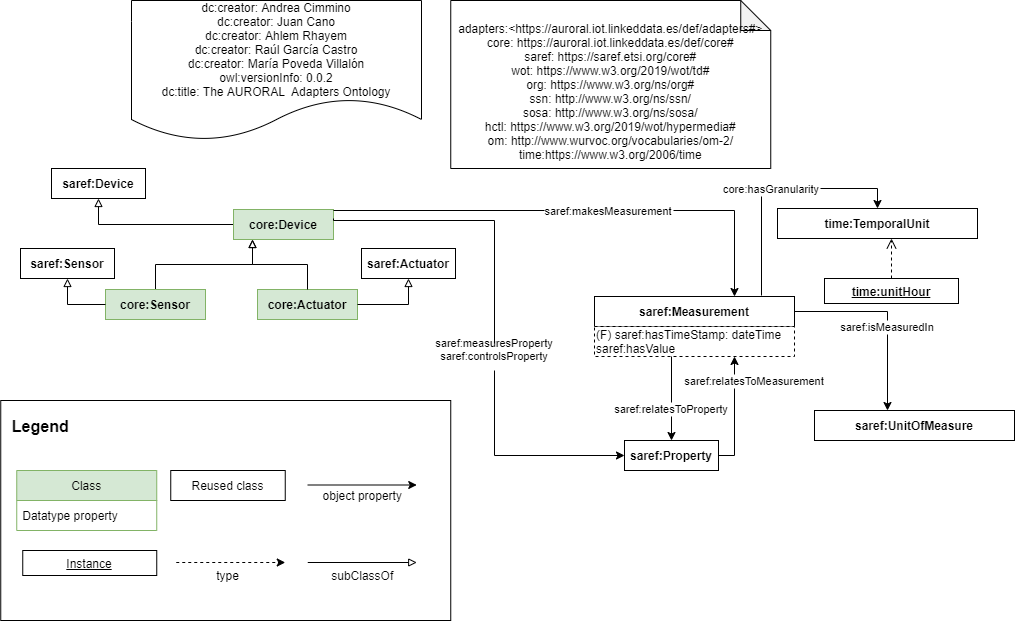

The diagram above was exported from draw.io. Its source (the exported page's mxGraphModel, read from the mxfile embedded in the PNG):
<mxGraphModel dx="1326" dy="626" grid="1" gridSize="10" guides="1" tooltips="1" connect="1" arrows="1" fold="1" page="1" pageScale="1" pageWidth="827" pageHeight="1169" math="0" shadow="0">
  <root>
    <mxCell id="Z81Ef1s4JkLwDJX7Q_aj-0" />
    <mxCell id="Z81Ef1s4JkLwDJX7Q_aj-1" parent="Z81Ef1s4JkLwDJX7Q_aj-0" />
    <mxCell id="Z81Ef1s4JkLwDJX7Q_aj-4" value="dc:creator: Andrea Cimmino&#10;dc:creator: Juan Cano&#10;dc:creator: Ahlem Rhayem&#10;dc:creator: Raúl García Castro&#10;dc:creator: María Poveda Villalón&#10;owl:versionInfo: 0.0.2&#10;dc:title: The AURORAL  Adapters Ontology" style="shape=document;boundedLbl=1;" parent="Z81Ef1s4JkLwDJX7Q_aj-1" vertex="1">
      <mxGeometry x="157" y="480" width="290" height="140" as="geometry" />
    </mxCell>
    <mxCell id="Z81Ef1s4JkLwDJX7Q_aj-5" value="&#10;adapters:&lt;https://auroral.iot.linkeddata.es/def/adapters#&gt;&#10;core: https://auroral.iot.linkeddata.es/def/core#&#10;saref: https://saref.etsi.org/core#&#10;wot: https://www.w3.org/2019/wot/td#&#10;org: https://www.w3.org/ns/org#&#10;ssn: http://www.w3.org/ns/ssn/&#10;sosa: http://www.w3.org/ns/sosa/&#10;hctl: https://www.w3.org/2019/wot/hypermedia#&#10;om: http://www.wurvoc.org/vocabularies/om-2/&#10;time:https://www.w3.org/2006/time" style="shape=note;backgroundOutline=1;darkOpacity=0.05;" parent="Z81Ef1s4JkLwDJX7Q_aj-1" vertex="1">
      <mxGeometry x="476.25" y="480" width="320" height="168" as="geometry" />
    </mxCell>
    <mxCell id="Z81Ef1s4JkLwDJX7Q_aj-60" value="&lt;b&gt;saref:Device&lt;/b&gt;" style="rounded=0;whiteSpace=wrap;html=1;" parent="Z81Ef1s4JkLwDJX7Q_aj-1" vertex="1">
      <mxGeometry x="77" y="648" width="94" height="30" as="geometry" />
    </mxCell>
    <mxCell id="Z81Ef1s4JkLwDJX7Q_aj-61" style="edgeStyle=orthogonalEdgeStyle;rounded=0;orthogonalLoop=1;jettySize=auto;html=1;entryX=0.5;entryY=1;entryDx=0;entryDy=0;fontSize=11;endArrow=block;endFill=0;exitX=0;exitY=0.5;exitDx=0;exitDy=0;" parent="Z81Ef1s4JkLwDJX7Q_aj-1" source="Z81Ef1s4JkLwDJX7Q_aj-63" target="Z81Ef1s4JkLwDJX7Q_aj-60" edge="1">
      <mxGeometry relative="1" as="geometry">
        <mxPoint x="235" y="708" as="sourcePoint" />
      </mxGeometry>
    </mxCell>
    <mxCell id="Z81Ef1s4JkLwDJX7Q_aj-63" value="&lt;b&gt;core:Device&lt;/b&gt;" style="rounded=0;whiteSpace=wrap;html=1;fillColor=#d5e8d4;strokeColor=#82b366;points=[[0.1,0],[0.2,0],[0.3,0],[0.4,0],[0.5,0],[0.6,0],[0.7,0],[0.8,0],[0.9,0],[0,0.1],[0,0.3],[0,0.5],[0,0.7],[0,0.9],[0.1,1],[0.2,1],[0.3,1],[0.4,1],[0.5,1],[0.6,1],[0.7,1],[0.8,1],[0.9,1],[1,0.1],[1,0.3],[1,0.5],[1,0.7],[1,0.9]];" parent="Z81Ef1s4JkLwDJX7Q_aj-1" vertex="1">
      <mxGeometry x="259" y="689" width="100" height="30" as="geometry" />
    </mxCell>
    <mxCell id="Z81Ef1s4JkLwDJX7Q_aj-97" value="" style="rounded=0;whiteSpace=wrap;html=1;" parent="Z81Ef1s4JkLwDJX7Q_aj-1" vertex="1">
      <mxGeometry x="26.25" y="880" width="450" height="220" as="geometry" />
    </mxCell>
    <mxCell id="Z81Ef1s4JkLwDJX7Q_aj-98" value="Legend" style="text;strokeColor=none;fillColor=none;align=center;verticalAlign=middle;rounded=0;fontStyle=1;fontSize=16;" parent="Z81Ef1s4JkLwDJX7Q_aj-1" vertex="1">
      <mxGeometry x="36.25" y="890" width="60" height="30" as="geometry" />
    </mxCell>
    <mxCell id="Z81Ef1s4JkLwDJX7Q_aj-99" value="Class" style="swimlane;fontStyle=0;childLayout=stackLayout;horizontal=1;startSize=30;horizontalStack=0;resizeParent=1;resizeParentMax=0;resizeLast=0;collapsible=1;marginBottom=0;fillColor=#d5e8d4;strokeColor=#82b366;" parent="Z81Ef1s4JkLwDJX7Q_aj-1" vertex="1">
      <mxGeometry x="42.25" y="950" width="140" height="60" as="geometry" />
    </mxCell>
    <mxCell id="Z81Ef1s4JkLwDJX7Q_aj-100" value="Datatype property" style="text;strokeColor=none;fillColor=none;align=left;verticalAlign=middle;spacingLeft=4;spacingRight=4;overflow=hidden;points=[[0,0.5],[1,0.5]];portConstraint=eastwest;rotatable=0;" parent="Z81Ef1s4JkLwDJX7Q_aj-99" vertex="1">
      <mxGeometry y="30" width="140" height="30" as="geometry" />
    </mxCell>
    <mxCell id="Z81Ef1s4JkLwDJX7Q_aj-101" value="&lt;u&gt;Instance&lt;/u&gt;" style="rounded=0;whiteSpace=wrap;html=1;" parent="Z81Ef1s4JkLwDJX7Q_aj-1" vertex="1">
      <mxGeometry x="48.25" y="1030" width="134" height="25" as="geometry" />
    </mxCell>
    <mxCell id="Z81Ef1s4JkLwDJX7Q_aj-102" value="Reused class" style="rounded=0;whiteSpace=wrap;html=1;" parent="Z81Ef1s4JkLwDJX7Q_aj-1" vertex="1">
      <mxGeometry x="196.25" y="950" width="114.5" height="30" as="geometry" />
    </mxCell>
    <mxCell id="Z81Ef1s4JkLwDJX7Q_aj-103" style="edgeStyle=orthogonalEdgeStyle;rounded=0;orthogonalLoop=1;jettySize=auto;html=1;endArrow=classic;endFill=1;dashed=1;" parent="Z81Ef1s4JkLwDJX7Q_aj-1" edge="1">
      <mxGeometry relative="1" as="geometry">
        <mxPoint x="201.75" y="1042" as="sourcePoint" />
        <mxPoint x="310.75" y="1042" as="targetPoint" />
        <Array as="points">
          <mxPoint x="201.75" y="1042" />
        </Array>
      </mxGeometry>
    </mxCell>
    <mxCell id="Z81Ef1s4JkLwDJX7Q_aj-104" style="edgeStyle=orthogonalEdgeStyle;rounded=0;orthogonalLoop=1;jettySize=auto;html=1;endArrow=classic;endFill=1;" parent="Z81Ef1s4JkLwDJX7Q_aj-1" edge="1">
      <mxGeometry relative="1" as="geometry">
        <mxPoint x="333.25" y="964.5" as="sourcePoint" />
        <mxPoint x="442.25" y="964.5" as="targetPoint" />
        <Array as="points">
          <mxPoint x="333.25" y="964.5" />
        </Array>
      </mxGeometry>
    </mxCell>
    <mxCell id="Z81Ef1s4JkLwDJX7Q_aj-105" style="edgeStyle=orthogonalEdgeStyle;rounded=0;orthogonalLoop=1;jettySize=auto;html=1;endArrow=block;endFill=0;" parent="Z81Ef1s4JkLwDJX7Q_aj-1" edge="1">
      <mxGeometry relative="1" as="geometry">
        <mxPoint x="333.25" y="1042" as="sourcePoint" />
        <mxPoint x="442.25" y="1042" as="targetPoint" />
        <Array as="points">
          <mxPoint x="333.25" y="1042" />
        </Array>
      </mxGeometry>
    </mxCell>
    <mxCell id="Z81Ef1s4JkLwDJX7Q_aj-106" value="type" style="text;strokeColor=none;fillColor=none;align=center;verticalAlign=middle;rounded=0;" parent="Z81Ef1s4JkLwDJX7Q_aj-1" vertex="1">
      <mxGeometry x="223.5" y="1040" width="60" height="30" as="geometry" />
    </mxCell>
    <mxCell id="Z81Ef1s4JkLwDJX7Q_aj-107" value="object property" style="text;strokeColor=none;fillColor=none;align=center;verticalAlign=middle;rounded=0;" parent="Z81Ef1s4JkLwDJX7Q_aj-1" vertex="1">
      <mxGeometry x="333.25" y="960" width="110" height="30" as="geometry" />
    </mxCell>
    <mxCell id="Z81Ef1s4JkLwDJX7Q_aj-108" value="subClassOf" style="text;strokeColor=none;fillColor=none;align=center;verticalAlign=middle;rounded=0;" parent="Z81Ef1s4JkLwDJX7Q_aj-1" vertex="1">
      <mxGeometry x="333.25" y="1040" width="110" height="30" as="geometry" />
    </mxCell>
    <mxCell id="Z81Ef1s4JkLwDJX7Q_aj-109" style="edgeStyle=orthogonalEdgeStyle;rounded=0;orthogonalLoop=1;jettySize=auto;html=1;exitX=0.5;exitY=0;exitDx=0;exitDy=0;fontSize=11;endArrow=block;endFill=0;entryX=0.5;entryY=1;entryDx=0;entryDy=0;" parent="Z81Ef1s4JkLwDJX7Q_aj-1" source="Z81Ef1s4JkLwDJX7Q_aj-110" edge="1">
      <mxGeometry relative="1" as="geometry">
        <mxPoint x="278" y="719" as="targetPoint" />
      </mxGeometry>
    </mxCell>
    <mxCell id="Z81Ef1s4JkLwDJX7Q_aj-110" value="&lt;b&gt;core:Sensor&lt;/b&gt;" style="rounded=0;whiteSpace=wrap;html=1;fillColor=#d5e8d4;strokeColor=#82b366;" parent="Z81Ef1s4JkLwDJX7Q_aj-1" vertex="1">
      <mxGeometry x="131" y="769" width="100" height="30" as="geometry" />
    </mxCell>
    <mxCell id="Z81Ef1s4JkLwDJX7Q_aj-111" value="&lt;b&gt;core:Actuator&lt;/b&gt;" style="rounded=0;whiteSpace=wrap;html=1;fillColor=#d5e8d4;strokeColor=#82b366;" parent="Z81Ef1s4JkLwDJX7Q_aj-1" vertex="1">
      <mxGeometry x="283" y="769" width="100" height="30" as="geometry" />
    </mxCell>
    <mxCell id="Z81Ef1s4JkLwDJX7Q_aj-112" style="edgeStyle=orthogonalEdgeStyle;rounded=0;orthogonalLoop=1;jettySize=auto;html=1;exitX=0.5;exitY=0;exitDx=0;exitDy=0;fontSize=11;endArrow=block;endFill=0;entryX=0.5;entryY=1;entryDx=0;entryDy=0;" parent="Z81Ef1s4JkLwDJX7Q_aj-1" source="Z81Ef1s4JkLwDJX7Q_aj-111" edge="1">
      <mxGeometry relative="1" as="geometry">
        <mxPoint x="278" y="719" as="targetPoint" />
        <mxPoint x="304" y="784" as="sourcePoint" />
      </mxGeometry>
    </mxCell>
    <mxCell id="Z81Ef1s4JkLwDJX7Q_aj-113" value="&lt;b&gt;saref:Sensor&lt;/b&gt;" style="rounded=0;whiteSpace=wrap;html=1;" parent="Z81Ef1s4JkLwDJX7Q_aj-1" vertex="1">
      <mxGeometry x="46" y="728" width="94" height="30" as="geometry" />
    </mxCell>
    <mxCell id="Z81Ef1s4JkLwDJX7Q_aj-114" value="&lt;b&gt;saref:Actuator&lt;/b&gt;" style="rounded=0;whiteSpace=wrap;html=1;" parent="Z81Ef1s4JkLwDJX7Q_aj-1" vertex="1">
      <mxGeometry x="387" y="728" width="94" height="30" as="geometry" />
    </mxCell>
    <mxCell id="Z81Ef1s4JkLwDJX7Q_aj-115" style="edgeStyle=orthogonalEdgeStyle;rounded=0;orthogonalLoop=1;jettySize=auto;html=1;exitX=0;exitY=0.5;exitDx=0;exitDy=0;entryX=0.5;entryY=1;entryDx=0;entryDy=0;fontSize=11;endArrow=block;endFill=0;" parent="Z81Ef1s4JkLwDJX7Q_aj-1" source="Z81Ef1s4JkLwDJX7Q_aj-110" target="Z81Ef1s4JkLwDJX7Q_aj-113" edge="1">
      <mxGeometry relative="1" as="geometry">
        <mxPoint x="238" y="714" as="sourcePoint" />
        <mxPoint x="171" y="688" as="targetPoint" />
      </mxGeometry>
    </mxCell>
    <mxCell id="Z81Ef1s4JkLwDJX7Q_aj-116" style="edgeStyle=orthogonalEdgeStyle;rounded=0;orthogonalLoop=1;jettySize=auto;html=1;exitX=1;exitY=0.5;exitDx=0;exitDy=0;entryX=0.5;entryY=1;entryDx=0;entryDy=0;fontSize=11;endArrow=block;endFill=0;" parent="Z81Ef1s4JkLwDJX7Q_aj-1" source="Z81Ef1s4JkLwDJX7Q_aj-111" target="Z81Ef1s4JkLwDJX7Q_aj-114" edge="1">
      <mxGeometry relative="1" as="geometry">
        <mxPoint x="248" y="724" as="sourcePoint" />
        <mxPoint x="181" y="698" as="targetPoint" />
      </mxGeometry>
    </mxCell>
    <mxCell id="Z81Ef1s4JkLwDJX7Q_aj-117" value="&lt;b&gt;saref:Property&lt;/b&gt;" style="rounded=0;whiteSpace=wrap;html=1;points=[[0.1,0],[0.2,0],[0.3,0],[0.4,0],[0.5,0],[0.6,0],[0.7,0],[0.8,0],[0.9,0],[0,0.1],[0,0.3],[0,0.5],[0,0.7],[0,0.9],[0.1,1],[0.2,1],[0.3,1],[0.4,1],[0.5,1],[0.6,1],[0.7,1],[0.8,1],[0.9,1],[1,0.1],[1,0.3],[1,0.5],[1,0.7],[1,0.9]];" parent="Z81Ef1s4JkLwDJX7Q_aj-1" vertex="1">
      <mxGeometry x="650" y="920" width="94" height="30" as="geometry" />
    </mxCell>
    <mxCell id="Z81Ef1s4JkLwDJX7Q_aj-144" value="&lt;b&gt;saref:Measurement&lt;/b&gt;" style="rounded=0;whiteSpace=wrap;html=1;" parent="Z81Ef1s4JkLwDJX7Q_aj-1" vertex="1">
      <mxGeometry x="620" y="776" width="200" height="30" as="geometry" />
    </mxCell>
    <mxCell id="Z81Ef1s4JkLwDJX7Q_aj-147" value="(F) saref:hasTimeStamp: dateTime&lt;br&gt;saref:hasValue" style="rounded=0;whiteSpace=wrap;html=1;snapToPoint=1;points=[[0.1,0],[0.2,0],[0.3,0],[0.4,0],[0.5,0],[0.6,0],[0.7,0],[0.8,0],[0.9,0],[0,0.1],[0,0.3],[0,0.5],[0,0.7],[0,0.9],[0.1,1],[0.2,1],[0.3,1],[0.4,1],[0.5,1],[0.6,1],[0.7,1],[0.8,1],[0.9,1],[1,0.1],[1,0.3],[1,0.5],[1,0.7],[1,0.9]];dashed=1;align=left;" parent="Z81Ef1s4JkLwDJX7Q_aj-1" vertex="1">
      <mxGeometry x="620" y="806" width="200" height="30" as="geometry" />
    </mxCell>
    <mxCell id="Z81Ef1s4JkLwDJX7Q_aj-171" value="saref:makesMeasurement" style="edgeStyle=orthogonalEdgeStyle;rounded=0;orthogonalLoop=1;jettySize=auto;fontSize=11;endArrow=classic;endFill=1;" parent="Z81Ef1s4JkLwDJX7Q_aj-1" source="Z81Ef1s4JkLwDJX7Q_aj-63" target="Z81Ef1s4JkLwDJX7Q_aj-144" edge="1">
      <mxGeometry x="0.1288" relative="1" as="geometry">
        <mxPoint as="offset" />
        <mxPoint x="350" y="764" as="sourcePoint" />
        <mxPoint x="657" y="388" as="targetPoint" />
        <Array as="points">
          <mxPoint x="760" y="690" />
        </Array>
      </mxGeometry>
    </mxCell>
    <mxCell id="Z81Ef1s4JkLwDJX7Q_aj-212" value="saref:relatesToProperty" style="edgeStyle=orthogonalEdgeStyle;rounded=0;orthogonalLoop=1;jettySize=auto;fontSize=11;endArrow=classic;endFill=1;entryX=0.5;entryY=0;entryDx=0;entryDy=0;" parent="Z81Ef1s4JkLwDJX7Q_aj-1" target="Z81Ef1s4JkLwDJX7Q_aj-117" edge="1">
      <mxGeometry x="0.2344" relative="1" as="geometry">
        <mxPoint as="offset" />
        <mxPoint x="697" y="836" as="sourcePoint" />
        <mxPoint x="547.95" y="895" as="targetPoint" />
        <Array as="points">
          <mxPoint x="697" y="836" />
        </Array>
      </mxGeometry>
    </mxCell>
    <mxCell id="hQgRwhw2qq8Moa33DAYz-1" value="&lt;b&gt;time:TemporalUnit&lt;/b&gt;" style="rounded=0;whiteSpace=wrap;html=1;" parent="Z81Ef1s4JkLwDJX7Q_aj-1" vertex="1">
      <mxGeometry x="803" y="688" width="200" height="30" as="geometry" />
    </mxCell>
    <mxCell id="hQgRwhw2qq8Moa33DAYz-2" value="&lt;u&gt;&lt;b&gt;time:unitHour&lt;/b&gt;&lt;/u&gt;" style="rounded=0;whiteSpace=wrap;html=1;" parent="Z81Ef1s4JkLwDJX7Q_aj-1" vertex="1">
      <mxGeometry x="850" y="758" width="134" height="25" as="geometry" />
    </mxCell>
    <mxCell id="hQgRwhw2qq8Moa33DAYz-3" value="" style="endArrow=open;html=1;fontColor=#000099;endFill=0;dashed=1;endSize=8;edgeStyle=orthogonalEdgeStyle;arcSize=0;" parent="Z81Ef1s4JkLwDJX7Q_aj-1" source="hQgRwhw2qq8Moa33DAYz-2" target="hQgRwhw2qq8Moa33DAYz-1" edge="1">
      <mxGeometry width="50" height="50" relative="1" as="geometry">
        <mxPoint x="1050.1" y="714.25" as="sourcePoint" />
        <mxPoint x="1067" y="678" as="targetPoint" />
        <Array as="points">
          <mxPoint x="917" y="748" />
          <mxPoint x="917" y="748" />
        </Array>
      </mxGeometry>
    </mxCell>
    <mxCell id="hQgRwhw2qq8Moa33DAYz-4" value="core:hasGranularity" style="edgeStyle=orthogonalEdgeStyle;rounded=0;orthogonalLoop=1;jettySize=auto;fontSize=11;endArrow=classic;endFill=1;exitX=0.835;exitY=-0.033;exitDx=0;exitDy=0;exitPerimeter=0;" parent="Z81Ef1s4JkLwDJX7Q_aj-1" source="Z81Ef1s4JkLwDJX7Q_aj-144" target="hQgRwhw2qq8Moa33DAYz-1" edge="1">
      <mxGeometry x="0.1288" relative="1" as="geometry">
        <mxPoint as="offset" />
        <mxPoint x="633" y="670" as="sourcePoint" />
        <mxPoint x="1151" y="638" as="targetPoint" />
        <Array as="points">
          <mxPoint x="787" y="670" />
          <mxPoint x="764" y="670" />
          <mxPoint x="764" y="668" />
          <mxPoint x="903" y="668" />
        </Array>
      </mxGeometry>
    </mxCell>
    <mxCell id="3tGskpu5QARVI6t0NYGI-1" value="&lt;b&gt;saref:UnitOfMeasure&lt;/b&gt;" style="rounded=0;whiteSpace=wrap;html=1;" vertex="1" parent="Z81Ef1s4JkLwDJX7Q_aj-1">
      <mxGeometry x="840" y="890" width="200" height="30" as="geometry" />
    </mxCell>
    <mxCell id="3tGskpu5QARVI6t0NYGI-2" value="saref:measuresProperty&#10;saref:controlsProperty&#10;" style="edgeStyle=orthogonalEdgeStyle;rounded=0;orthogonalLoop=1;jettySize=auto;fontSize=11;endArrow=classic;endFill=1;exitX=1;exitY=0.3;exitDx=0;exitDy=0;entryX=0;entryY=0.5;entryDx=0;entryDy=0;" edge="1" parent="Z81Ef1s4JkLwDJX7Q_aj-1" source="Z81Ef1s4JkLwDJX7Q_aj-63" target="Z81Ef1s4JkLwDJX7Q_aj-117">
      <mxGeometry x="0.1288" relative="1" as="geometry">
        <mxPoint as="offset" />
        <mxPoint x="369" y="700" as="sourcePoint" />
        <mxPoint x="770" y="786" as="targetPoint" />
        <Array as="points">
          <mxPoint x="359" y="700" />
          <mxPoint x="520" y="700" />
          <mxPoint x="520" y="935" />
        </Array>
      </mxGeometry>
    </mxCell>
    <mxCell id="3tGskpu5QARVI6t0NYGI-3" value="saref:relatesToMeasurement" style="edgeStyle=orthogonalEdgeStyle;rounded=0;orthogonalLoop=1;jettySize=auto;fontSize=11;endArrow=classic;endFill=1;exitX=1;exitY=0.5;exitDx=0;exitDy=0;entryX=0.7;entryY=1;entryDx=0;entryDy=0;" edge="1" parent="Z81Ef1s4JkLwDJX7Q_aj-1" source="Z81Ef1s4JkLwDJX7Q_aj-117" target="Z81Ef1s4JkLwDJX7Q_aj-147">
      <mxGeometry x="0.5826" y="-20" relative="1" as="geometry">
        <mxPoint as="offset" />
        <mxPoint x="707" y="846" as="sourcePoint" />
        <mxPoint x="707" y="930" as="targetPoint" />
        <Array as="points">
          <mxPoint x="760" y="935" />
        </Array>
      </mxGeometry>
    </mxCell>
    <mxCell id="3tGskpu5QARVI6t0NYGI-4" value="saref:isMeasuredIn" style="edgeStyle=orthogonalEdgeStyle;rounded=0;orthogonalLoop=1;jettySize=auto;fontSize=11;endArrow=classic;endFill=1;exitX=1;exitY=0.5;exitDx=0;exitDy=0;" edge="1" parent="Z81Ef1s4JkLwDJX7Q_aj-1" source="Z81Ef1s4JkLwDJX7Q_aj-144" target="3tGskpu5QARVI6t0NYGI-1">
      <mxGeometry x="0.1288" relative="1" as="geometry">
        <mxPoint as="offset" />
        <mxPoint x="797" y="785.01" as="sourcePoint" />
        <mxPoint x="913" y="698" as="targetPoint" />
        <Array as="points">
          <mxPoint x="913" y="791" />
        </Array>
      </mxGeometry>
    </mxCell>
  </root>
</mxGraphModel>